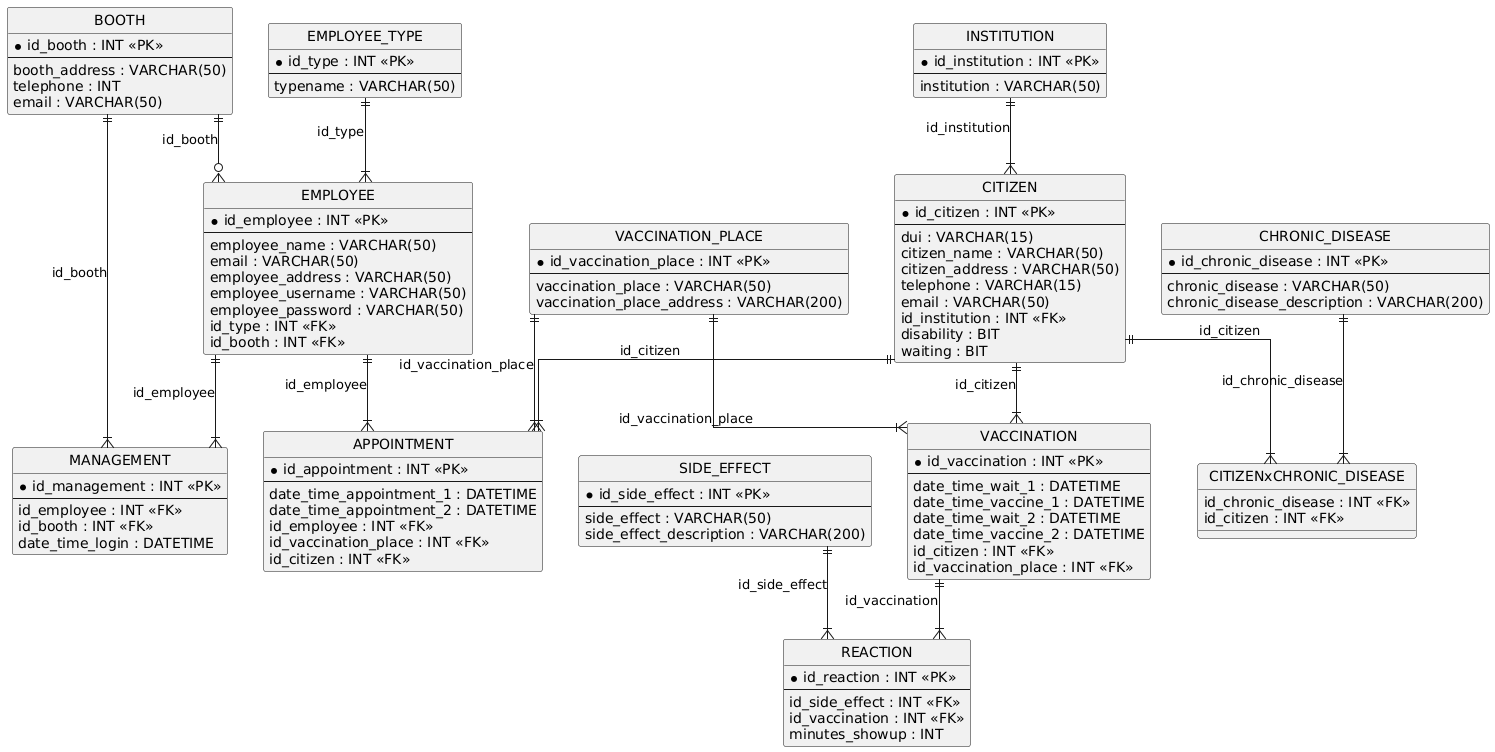

The diagram above was rendered by PlantUML. Its source (embedded in the PNG):
@startuml
hide circle
skinparam linetype ortho

entity "EMPLOYEE_TYPE" as EMPLOYEE_TYPE {
  * id_type : INT <<PK>>
  --
  typename : VARCHAR(50)
}

entity "EMPLOYEE" as EMPLOYEE {
  * id_employee : INT <<PK>>
  --
  employee_name : VARCHAR(50)
  email : VARCHAR(50)
  employee_address : VARCHAR(50)
  employee_username : VARCHAR(50)
  employee_password : VARCHAR(50)
  id_type : INT <<FK>>
  id_booth : INT <<FK>>
}

entity "BOOTH" as BOOTH {
  * id_booth : INT <<PK>>
  --
  booth_address : VARCHAR(50)
  telephone : INT
  email : VARCHAR(50)
}

entity "MANAGEMENT" as MANAGEMENT {
  * id_management : INT <<PK>>
  --
  id_employee : INT <<FK>>
  id_booth : INT <<FK>>
  date_time_login : DATETIME
}

entity "APPOINTMENT" as APPOINTMENT {
  * id_appointment : INT <<PK>>
  --
  date_time_appointment_1 : DATETIME
  date_time_appointment_2 : DATETIME
  id_employee : INT <<FK>>
  id_vaccination_place : INT <<FK>>
  id_citizen : INT <<FK>>
}

entity "VACCINATION_PLACE" as VACCINATION_PLACE {
  * id_vaccination_place : INT <<PK>>
  --
  vaccination_place : VARCHAR(50)
  vaccination_place_address : VARCHAR(200)
}

entity "CITIZEN" as CITIZEN {
  * id_citizen : INT <<PK>>
  --
  dui : VARCHAR(15)
  citizen_name : VARCHAR(50)
  citizen_address : VARCHAR(50)
  telephone : VARCHAR(15)
  email : VARCHAR(50)
  id_institution : INT <<FK>>
  disability : BIT
  waiting : BIT
}

entity "INSTITUTION" as INSTITUTION {
  * id_institution : INT <<PK>>
  --
  institution : VARCHAR(50)
}

entity "VACCINATION" as VACCINATION {
  * id_vaccination : INT <<PK>>
  --
  date_time_wait_1 : DATETIME
  date_time_vaccine_1 : DATETIME
  date_time_wait_2 : DATETIME
  date_time_vaccine_2 : DATETIME
  id_citizen : INT <<FK>>
  id_vaccination_place : INT <<FK>>
}

entity "SIDE_EFFECT" as SIDE_EFFECT {
  * id_side_effect : INT <<PK>>
  --
  side_effect : VARCHAR(50)
  side_effect_description : VARCHAR(200)
}

entity "REACTION" as REACTION {
  * id_reaction : INT <<PK>>
  --
  id_side_effect : INT <<FK>>
  id_vaccination : INT <<FK>>
  minutes_showup : INT
}

entity "CHRONIC_DISEASE" as CHRONIC_DISEASE {
  * id_chronic_disease : INT <<PK>>
  --
  chronic_disease : VARCHAR(50)
  chronic_disease_description : VARCHAR(200)
}

entity "CITIZENxCHRONIC_DISEASE" as CITIZENxCHRONIC_DISEASE {
  id_chronic_disease : INT <<FK>>
  id_citizen : INT <<FK>>
}

EMPLOYEE_TYPE ||--|{ EMPLOYEE : "id_type"
BOOTH ||--o{ EMPLOYEE : "id_booth"
BOOTH ||--|{ MANAGEMENT : "id_booth"
EMPLOYEE ||--|{ MANAGEMENT : "id_employee"
EMPLOYEE ||--|{ APPOINTMENT : "id_employee"
VACCINATION_PLACE ||--|{ APPOINTMENT : "id_vaccination_place"
CITIZEN ||--|{ APPOINTMENT : "id_citizen"
INSTITUTION ||--|{ CITIZEN : "id_institution"
CITIZEN ||--|{ VACCINATION : "id_citizen"
VACCINATION_PLACE ||--|{ VACCINATION : "id_vaccination_place"
CITIZEN ||--|{ CITIZENxCHRONIC_DISEASE : "id_citizen"
CHRONIC_DISEASE ||--|{ CITIZENxCHRONIC_DISEASE : "id_chronic_disease"
SIDE_EFFECT ||--|{ REACTION : "id_side_effect"
VACCINATION ||--|{ REACTION : "id_vaccination"
@enduml